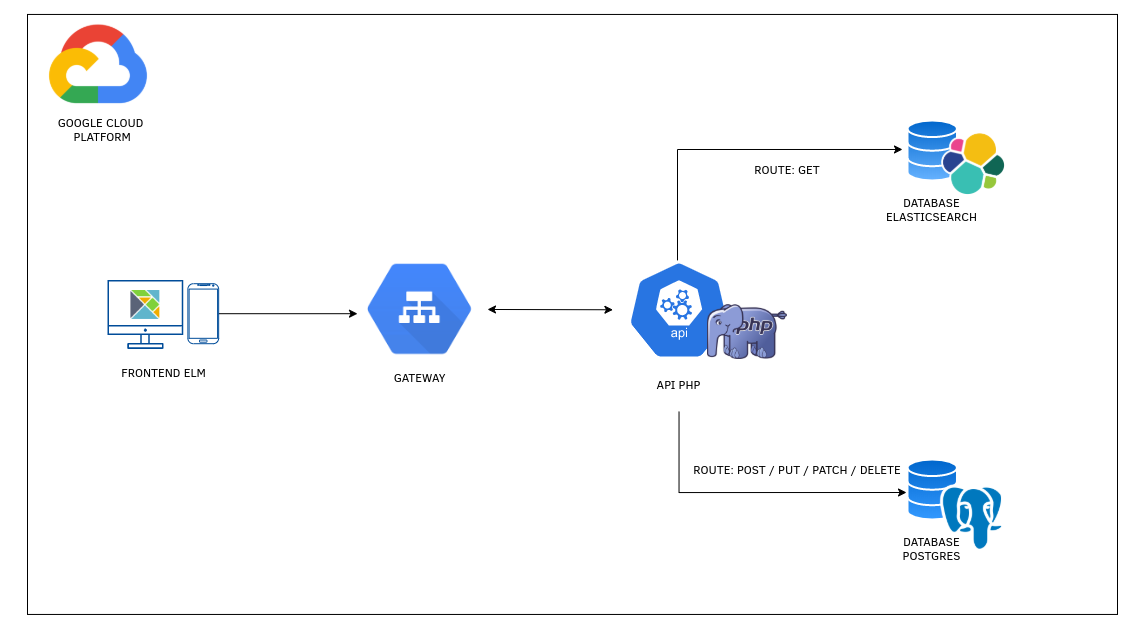

The diagram above was exported from draw.io. Its source (the exported page's mxGraphModel, read from the mxfile embedded in the PNG):
<mxGraphModel dx="1848" dy="555" grid="1" gridSize="10" guides="1" tooltips="1" connect="1" arrows="1" fold="1" page="1" pageScale="1" pageWidth="827" pageHeight="1169" math="0" shadow="0">
  <root>
    <mxCell id="0" />
    <mxCell id="1" parent="0" />
    <mxCell id="fK8pu8PINhJkAJQN0gES-52" value="" style="rounded=0;whiteSpace=wrap;html=1;labelBackgroundColor=#ffffff;gradientColor=#3399FF;fontColor=#000000;fillColor=none;" vertex="1" parent="1">
      <mxGeometry x="-10" y="53.95" width="1090" height="600" as="geometry" />
    </mxCell>
    <mxCell id="fK8pu8PINhJkAJQN0gES-3" value="" style="shape=image;verticalLabelPosition=bottom;labelBackgroundColor=#ffffff;verticalAlign=top;aspect=fixed;imageAspect=0;image=data:image/png,(base64 omitted: 3656 chars);" vertex="1" parent="1">
      <mxGeometry x="330" y="303.71999999999997" width="104.57" height="91.5" as="geometry" />
    </mxCell>
    <mxCell id="fK8pu8PINhJkAJQN0gES-41" style="edgeStyle=orthogonalEdgeStyle;rounded=0;orthogonalLoop=1;jettySize=auto;html=1;entryX=-0.101;entryY=0.483;entryDx=0;entryDy=0;entryPerimeter=0;fontColor=#000000;" edge="1" parent="1" source="fK8pu8PINhJkAJQN0gES-4" target="fK8pu8PINhJkAJQN0gES-35">
      <mxGeometry relative="1" as="geometry">
        <Array as="points">
          <mxPoint x="640" y="189" />
        </Array>
      </mxGeometry>
    </mxCell>
    <mxCell id="fK8pu8PINhJkAJQN0gES-4" value="" style="html=1;dashed=0;whitespace=wrap;fillColor=#2875E2;strokeColor=#ffffff;points=[[0.005,0.63,0],[0.1,0.2,0],[0.9,0.2,0],[0.5,0,0],[0.995,0.63,0],[0.72,0.99,0],[0.5,1,0],[0.28,0.99,0]];shape=mxgraph.kubernetes.icon;prIcon=api" vertex="1" parent="1">
      <mxGeometry x="590" y="300" width="103.07" height="98.95" as="geometry" />
    </mxCell>
    <mxCell id="fK8pu8PINhJkAJQN0gES-5" value="" style="shape=image;verticalLabelPosition=bottom;labelBackgroundColor=#ffffff;verticalAlign=top;aspect=fixed;imageAspect=0;image=https://user-images.githubusercontent.com/18418459/66274778-591d5d80-e882-11e9-92a8-57ca59c9de05.png;" vertex="1" parent="1">
      <mxGeometry x="93.41" y="330" width="28.95" height="28.95" as="geometry" />
    </mxCell>
    <mxCell id="fK8pu8PINhJkAJQN0gES-6" value="" style="shape=image;verticalLabelPosition=bottom;labelBackgroundColor=#ffffff;verticalAlign=top;aspect=fixed;imageAspect=0;image=https://upload.wikimedia.org/wikipedia/commons/thumb/3/31/Webysther_20160423_-_Elephpant.svg/2000px-Webysther_20160423_-_Elephpant.svg.png;" vertex="1" parent="1">
      <mxGeometry x="670" y="344.18" width="80" height="54.77" as="geometry" />
    </mxCell>
    <mxCell id="fK8pu8PINhJkAJQN0gES-19" value="" style="outlineConnect=0;gradientColor=none;fontColor=#545B64;strokeColor=none;dashed=0;verticalLabelPosition=bottom;verticalAlign=top;align=center;html=1;fontSize=12;fontStyle=0;aspect=fixed;shape=mxgraph.aws4.illustration_desktop;pointerEvents=1;labelBackgroundColor=#6666FF;fillColor=#004C99;" vertex="1" parent="1">
      <mxGeometry x="70" y="319.48" width="75.77" height="68.95" as="geometry" />
    </mxCell>
    <mxCell id="fK8pu8PINhJkAJQN0gES-31" style="edgeStyle=orthogonalEdgeStyle;rounded=0;orthogonalLoop=1;jettySize=auto;html=1;fontColor=#000000;" edge="1" parent="1" source="fK8pu8PINhJkAJQN0gES-30">
      <mxGeometry relative="1" as="geometry">
        <mxPoint x="320" y="353.20000000000005" as="targetPoint" />
      </mxGeometry>
    </mxCell>
    <mxCell id="fK8pu8PINhJkAJQN0gES-30" value="" style="verticalLabelPosition=bottom;verticalAlign=top;html=1;shadow=0;dashed=0;strokeWidth=1;shape=mxgraph.android.phone2;labelBackgroundColor=#6666FF;fillColor=none;gradientColor=none;fontColor=#000000;strokeColor=#004C99;" vertex="1" parent="1">
      <mxGeometry x="150.38" y="323.20000000000005" width="30.77" height="60" as="geometry" />
    </mxCell>
    <mxCell id="fK8pu8PINhJkAJQN0gES-34" value="" style="endArrow=classic;startArrow=classic;html=1;fontColor=#000000;" edge="1" parent="1">
      <mxGeometry width="50" height="50" relative="1" as="geometry">
        <mxPoint x="450" y="348.96999999999997" as="sourcePoint" />
        <mxPoint x="575.43" y="349.27" as="targetPoint" />
      </mxGeometry>
    </mxCell>
    <mxCell id="fK8pu8PINhJkAJQN0gES-35" value="" style="html=1;verticalLabelPosition=bottom;align=center;labelBackgroundColor=#ffffff;verticalAlign=top;strokeWidth=2;shadow=0;dashed=0;shape=mxgraph.ios7.icons.data;fontColor=#000000;strokeColor=#FFFFFF;fillColor=#0066CC;gradientColor=#66B2FF;" vertex="1" parent="1">
      <mxGeometry x="870" y="160" width="49.48" height="60" as="geometry" />
    </mxCell>
    <mxCell id="fK8pu8PINhJkAJQN0gES-36" value="" style="html=1;verticalLabelPosition=bottom;align=center;labelBackgroundColor=#ffffff;verticalAlign=top;strokeWidth=2;shadow=0;dashed=0;shape=mxgraph.ios7.icons.data;fontColor=#000000;strokeColor=#FFFFFF;fillColor=#0066CC;gradientColor=#3399FF;" vertex="1" parent="1">
      <mxGeometry x="870" y="499" width="49.48" height="60" as="geometry" />
    </mxCell>
    <mxCell id="fK8pu8PINhJkAJQN0gES-37" value="" style="shape=image;verticalLabelPosition=bottom;labelBackgroundColor=#ffffff;verticalAlign=top;aspect=fixed;imageAspect=0;image=https://cdn.iconscout.com/icon/free/png-512/postgresql-5-569524.png;" vertex="1" parent="1">
      <mxGeometry x="900" y="520" width="73.2" height="73.2" as="geometry" />
    </mxCell>
    <mxCell id="fK8pu8PINhJkAJQN0gES-42" value="DATABASE&lt;br&gt;ELASTICSEARCH" style="text;html=1;strokeColor=none;fillColor=none;align=center;verticalAlign=middle;whiteSpace=wrap;rounded=0;labelBackgroundColor=#FFFFFF;fontColor=#000000;" vertex="1" parent="1">
      <mxGeometry x="808.24" y="220" width="173" height="56" as="geometry" />
    </mxCell>
    <mxCell id="fK8pu8PINhJkAJQN0gES-43" value="DATABASE&lt;br&gt;POSTGRES" style="text;html=1;strokeColor=none;fillColor=none;align=center;verticalAlign=middle;whiteSpace=wrap;rounded=0;labelBackgroundColor=#FFFFFF;fontColor=#000000;" vertex="1" parent="1">
      <mxGeometry x="808.24" y="559" width="173" height="56" as="geometry" />
    </mxCell>
    <mxCell id="fK8pu8PINhJkAJQN0gES-38" value="" style="shape=image;verticalLabelPosition=bottom;labelBackgroundColor=#ffffff;verticalAlign=top;aspect=fixed;imageAspect=0;image=https://cdn.iconscout.com/icon/free/png-512/elasticsearch-226094.png;" vertex="1" parent="1">
      <mxGeometry x="904.21" y="171.21999999999997" width="64.78" height="64.78" as="geometry" />
    </mxCell>
    <mxCell id="fK8pu8PINhJkAJQN0gES-45" style="edgeStyle=orthogonalEdgeStyle;rounded=0;orthogonalLoop=1;jettySize=auto;html=1;entryX=-0.02;entryY=0.55;entryDx=0;entryDy=0;entryPerimeter=0;fontColor=#000000;" edge="1" parent="1" source="fK8pu8PINhJkAJQN0gES-44" target="fK8pu8PINhJkAJQN0gES-36">
      <mxGeometry relative="1" as="geometry">
        <Array as="points">
          <mxPoint x="642" y="532" />
        </Array>
      </mxGeometry>
    </mxCell>
    <mxCell id="fK8pu8PINhJkAJQN0gES-44" value="API PHP" style="text;html=1;strokeColor=none;fillColor=none;align=center;verticalAlign=middle;whiteSpace=wrap;rounded=0;labelBackgroundColor=#FFFFFF;fontColor=#000000;" vertex="1" parent="1">
      <mxGeometry x="555.03" y="395.22" width="173" height="56" as="geometry" />
    </mxCell>
    <mxCell id="fK8pu8PINhJkAJQN0gES-46" value="GATEWAY" style="text;html=1;strokeColor=none;fillColor=none;align=center;verticalAlign=middle;whiteSpace=wrap;rounded=0;labelBackgroundColor=#FFFFFF;fontColor=#000000;" vertex="1" parent="1">
      <mxGeometry x="295.78999999999996" y="388.43" width="173" height="56" as="geometry" />
    </mxCell>
    <mxCell id="fK8pu8PINhJkAJQN0gES-47" value="FRONTEND ELM" style="text;html=1;strokeColor=none;fillColor=none;align=center;verticalAlign=middle;whiteSpace=wrap;rounded=0;labelBackgroundColor=#FFFFFF;fontColor=#000000;" vertex="1" parent="1">
      <mxGeometry x="39.99999999999994" y="383.2" width="173" height="56" as="geometry" />
    </mxCell>
    <mxCell id="fK8pu8PINhJkAJQN0gES-49" value="ROUTE: POST / PUT / PATCH / DELETE" style="text;html=1;strokeColor=none;fillColor=none;align=center;verticalAlign=middle;whiteSpace=wrap;rounded=0;labelBackgroundColor=#FFFFFF;fontColor=#000000;" vertex="1" parent="1">
      <mxGeometry x="640" y="480" width="240" height="56" as="geometry" />
    </mxCell>
    <mxCell id="fK8pu8PINhJkAJQN0gES-50" value="ROUTE: GET" style="text;html=1;strokeColor=none;fillColor=none;align=center;verticalAlign=middle;whiteSpace=wrap;rounded=0;labelBackgroundColor=#FFFFFF;fontColor=#000000;" vertex="1" parent="1">
      <mxGeometry x="630" y="180" width="240" height="56" as="geometry" />
    </mxCell>
    <mxCell id="fK8pu8PINhJkAJQN0gES-53" value="" style="shape=image;verticalLabelPosition=bottom;labelBackgroundColor=#ffffff;verticalAlign=top;aspect=fixed;imageAspect=0;image=https://www.gstatic.com/devrel-devsite/prod/va2f579f943e40687d02fe75a771878e054c901286ea550f8e49c5efb402dac68/cloud/images/favicons/onecloud/apple-icon.png;" vertex="1" parent="1">
      <mxGeometry x="10" y="53.95" width="102" height="102" as="geometry" />
    </mxCell>
    <mxCell id="fK8pu8PINhJkAJQN0gES-54" value="GOOGLE CLOUD&lt;br&gt;&amp;nbsp;PLATFORM" style="text;html=1;strokeColor=none;fillColor=none;align=center;verticalAlign=middle;whiteSpace=wrap;rounded=0;labelBackgroundColor=#FFFFFF;fontColor=#000000;" vertex="1" parent="1">
      <mxGeometry x="-22.620000000000026" y="139.99999999999997" width="173" height="56" as="geometry" />
    </mxCell>
  </root>
</mxGraphModel>